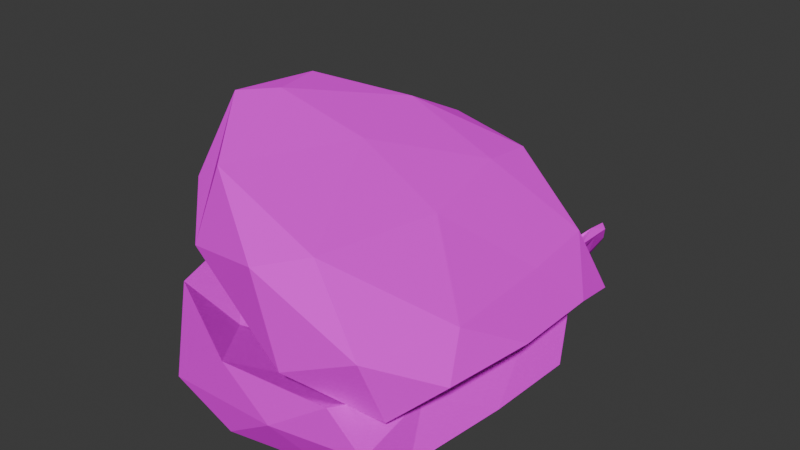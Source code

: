 # Source: dentures.blend  (saved by Blender 4.1.24; exported with 4.5.12 LTS)
import bpy
from mathutils import Matrix  # noqa: F401  (used for matrix-valued properties, if any)

bpy.ops.wm.read_factory_settings(use_empty=True)
scene = bpy.context.scene
scene.name = 'Scene'

# ---- collections
col_collection = bpy.data.collections.new('Collection'); scene.collection.children.link(col_collection)

# ---- images (referenced by path relative to the original .blend; pixels are not part of the script)
import os
ASSET_DIR = os.environ.get("B2B_ASSET_DIR", "")  # directory of the original .blend (textures are referenced by path, not embedded)
HERE = os.path.dirname(os.path.abspath(__file__))  # packed textures are extracted next to this script under _unpacked/

def load_image(name, relpath, width, height, colorspace="sRGB"):
    """Load a texture the original file referenced (path relative to the .blend, or extracted next to this script)."""
    p = next((c for c in (os.path.join(HERE, relpath), os.path.join(ASSET_DIR, relpath)) if relpath and os.path.exists(c)), "")
    if p:
        img = bpy.data.images.load(p, check_existing=True)
        img.name = name
    else:  # same state as the original file: an image datablock whose file is absent (Cycles renders it pink)
        img = bpy.data.images.new(name, width, height)
        img.source = "FILE"
        img.filepath = "//" + (relpath or name)
    img.colorspace_settings.name = colorspace
    return img
img_denture_png = load_image('denture.png', 'textures/denture.png', 1024, 1024, 'sRGB')

# ---- materials (node trees are filled in below, after node groups)
mat_none = bpy.data.materials.new('None')
mat_none.use_transparent_shadow = False
mat_none.roughness = 1.0

# ---- material node trees
mat_none.use_nodes = True; mat_none.node_tree.nodes.clear()
_N = mat_none.node_tree.nodes; _L = mat_none.node_tree.links
n0 = _N.new('ShaderNodeBsdfPrincipled'); n0.name = 'Principled BSDF'; n0.location = (0, 300)
n0.inputs[2].default_value = 1.0
n0.inputs[13].default_value = 0.0
n1 = _N.new('ShaderNodeOutputMaterial'); n1.name = 'Material Output'; n1.location = (280, 300)
n2 = _N.new('ShaderNodeTexImage'); n2.name = 'Image Texture'; n2.location = (-290, 280)
n2.image = img_denture_png
_L.new(n0.outputs[0], n1.inputs[0])
_L.new(n2.outputs[0], n0.inputs[0])
n1.is_active_output = True

# ---- world
world_world = bpy.data.worlds.new('World'); scene.world = world_world
world_world.use_nodes = True; world_world.node_tree.nodes.clear()
_N = world_world.node_tree.nodes; _L = world_world.node_tree.links
n0 = _N.new('ShaderNodeOutputWorld'); n0.name = 'World Output'; n0.location = (300, 300)
n1 = _N.new('ShaderNodeBackground'); n1.name = 'Background'; n1.location = (10, 300)
n1.inputs[0].default_value = (0.05088, 0.05088, 0.05088, 1.0)
_L.new(n1.outputs[0], n0.inputs[0])
n0.is_active_output = True
world_world.color = (0.05088, 0.05088, 0.05088)
world_world.use_sun_shadow = False
world_world.sun_shadow_jitter_overblur = 0.0

# ---- meshes
me_denture = bpy.data.meshes.new('denture')
me_denture.from_pydata([(0.05599, -0.4243, 0.1275), (0.4512, -0.333, 0.4378), (-0.1539, -0.388, 0.6409), (0.6484, -0.2679, 0.6997), (0.7269, -0.2497, 0.1374), (-0.4768, -0.4326, 0.09757), (-0.01479, -0.4454, -0.4556), (0.5636, -0.3841, -0.2056), (0.5832, -0.02364, 0.5275), (-0.2032, -0.3343, 0.9838), (0.3505, -0.2854, 0.9311), (0.1232, -0.1072, 1.043), (-0.9749, -0.3296, 0.04943), (-0.713, -0.3716, 0.6304), (-1.106, -0.264, 0.3663), (-0.1149, -0.3233, -0.798), (-0.643, -0.2917, -0.5051), (-0.489, 0.04355, -0.7137), (0.7311, -0.2689, -0.3891), (0.4728, -0.2989, -0.6889), (0.6431, -0.04301, -0.5878), (0.6095, -0.09452, 0.9665), (-0.6144, -0.2293, 0.9399), (-1.059, -0.2658, -0.1982), (0.2072, 0.02755, -0.8018), (0.6538, -0.1088, -0.1189), (0.4374, 0.1085, 0.9943), (0.5072, 0.04188, 0.7243), (0.2568, -0.0327, 0.6768), (-0.9003, 0.06366, 0.6297), (-0.2379, 0.03885, 0.9722), (-0.6237, -0.1416, 0.5176), (-0.8424, 0.06734, -0.427), (-1.119, 0.06479, 0.03765), (-0.6029, -0.1254, -0.1461), (0.4147, -0.02025, -0.6385), (-0.1685, -0.09302, -0.7257), (0.2838, -0.07902, -0.3508), (0.4694, 0.007905, 0.2492), (0.5273, 0.01942, -0.3145), (0.3141, -0.04987, 0.2304), (-0.02658, -0.2318, 0.2416), (0.3087, 0.6314, 0.09355), (0.6722, 0.342, -0.208), (0.1881, 0.6704, -0.4963), (0.8228, 0.1278, -0.4089), (0.8596, 0.1681, 0.1258), (-0.1746, 0.8593, 0.04906), (0.2005, 0.6589, 0.7944), (0.7352, 0.373, 0.4749), (0.6684, 0.009695, -0.2891), (0.1656, 0.6268, -0.8165), (0.619, 0.3404, -0.6709), (0.3968, 0.3264, -0.8738), (-0.6066, 1.044, 0.1579), (-0.3207, 0.8829, -0.495), (-0.704, 1.021, -0.1612), (0.02523, 0.6368, 1.003), (-0.3956, 0.9039, 0.7725), (-0.4319, 0.5469, 0.9076), (0.8175, 0.1915, 0.6457), (0.5686, 0.3517, 0.9429), (0.6256, 0.02709, 0.8338), (0.778, 0.05706, -0.7014), (-0.2134, 0.7545, -0.7476), (-0.7272, 1.056, 0.3475), (0.1821, 0.1833, 1.014), (0.7123, 0.07498, 0.3657), (0.5384, -0.03652, -0.7573), (0.5923, -0.01439, -0.484), (0.3938, 0.1656, -0.4618), (-0.6428, 0.6248, -0.5023), (-0.0261, 0.3095, -0.8298), (-0.3556, 0.6461, -0.3878), (-0.6993, 0.7146, 0.6372), (-0.8991, 0.7594, 0.0734), (-0.3984, 0.7182, 0.3608), (0.41, 0.1214, 0.8778), (-0.0963, 0.4731, 0.9481), (0.3432, 0.2267, 0.6098), (0.5296, 0.04525, -0.03149), (0.5252, 0.01644, 0.5414), (0.4102, 0.1652, -0.03515), (0.1597, 0.4552, -0.08149), (0.2613, -0.1502, -0.5115), (0.3566, -0.1241, -0.5211), (0.246, -0.06456, -0.5304), (0.3684, -0.1205, -0.6366), (0.3658, -0.1737, -0.5982), (0.1435, -0.1144, -0.5494), (0.1907, -0.248, -0.521), (0.3571, -0.2126, -0.525), (0.3721, -0.1509, -0.7627), (0.2806, -0.08657, -0.6679), (0.3224, -0.08345, -0.6301), (0.2949, -0.07652, -0.8018), (0.2156, -0.1275, -0.7035), (0.223, -0.08822, -0.6653), (0.218, -0.09784, -0.7808), (0.1975, -0.2419, -0.6262), (0.139, -0.1818, -0.6199), (0.1705, -0.2144, -0.7668), (0.3553, -0.2124, -0.6369), (0.2877, -0.2471, -0.6105), (0.3277, -0.2399, -0.7652), (0.3419, -0.09133, -0.7763), (0.2424, -0.08072, -0.7963), (0.1682, -0.1337, -0.7929), (0.2541, -0.2498, -0.7692), (0.3745, -0.2031, -0.7624), (0.3212, -0.07695, -0.9426), (0.3699, -0.1048, -0.9543), (0.3193, -0.07902, -1.065), (0.2245, -0.08597, -0.9233), (0.2659, -0.07684, -0.9776), (0.2076, -0.0922, -1.069), (0.162, -0.1777, -0.9333), (0.1896, -0.115, -0.9305), (0.179, -0.1783, -1.07), (0.2821, -0.249, -0.9208), (0.2053, -0.2381, -1.055), (0.2958, -0.2474, -1.063), (0.3803, -0.1725, -0.9212), (0.3531, -0.2214, -0.9451), (0.3864, -0.1597, -1.051), (0.2727, -0.1429, -1.065), (0.253, -0.1883, -0.9653), (0.1938, -0.2818, -1.028), (0.2789, -0.2506, -0.9924), (0.3762, -0.06757, -1.06), (0.3394, -0.1176, -0.9787), (0.3278, -0.1669, -1.041), (0.3268, -0.04986, -1.02), (0.2074, -0.1731, -1.002), (0.34, -0.1227, -1.157), (0.4236, 0.09898, -1.155), (0.4198, 0.02887, -1.059), (0.4554, 0.06562, -1.248), (0.2232, -0.1504, -1.094), (0.3456, 0.02559, -1.064), (0.3341, -0.05971, -1.241), (0.162, -0.3676, -1.123), (0.1244, -0.3175, -1.128), (0.15, -0.3617, -1.307), (0.2808, -0.266, -1.077), (0.2224, -0.3479, -1.073), (0.2431, -0.3163, -1.175), (0.4328, 0.03506, -1.177), (0.4202, 0.08284, -1.277), (0.2144, -0.2139, -1.243), (0.1885, -0.4146, -1.222), (0.29, -0.2172, -1.186), (0.4275, -0.01538, -1.289), (0.3752, -0.1077, -1.227), (0.3494, -0.1428, -1.305), (0.3742, -0.02221, -1.36), (0.392, -0.05906, -1.354), (0.2936, -0.1002, -1.292), (0.2203, -0.2437, -1.368), (0.2547, -0.1632, -1.246), (0.2479, -0.1973, -1.37), (0.2091, -0.3303, -1.369), (0.1823, -0.3259, -1.369), (0.2628, -0.2595, -1.371), (0.318, -0.1986, -1.268), (0.2893, -0.2571, -1.275), (0.3048, -0.1974, -1.342), (0.2684, -0.1701, -1.343)], [], [(0, 1, 2), (3, 1, 4), (0, 2, 5), (0, 5, 6), (0, 6, 7), (3, 4, 8), (9, 10, 11), (12, 13, 14), (15, 16, 17), (18, 19, 20), (3, 8, 21), (9, 11, 22), (12, 14, 23), (15, 17, 24), (18, 20, 25), (26, 27, 28), (29, 30, 31), (32, 33, 34), (35, 36, 37), (38, 39, 40), (40, 37, 41), (40, 39, 37), (39, 35, 37), (37, 34, 41), (37, 36, 34), (36, 32, 34), (34, 31, 41), (34, 33, 31), (33, 29, 31), (31, 28, 41), (31, 30, 28), (30, 26, 28), (28, 40, 41), (28, 27, 40), (27, 38, 40), (25, 39, 38), (25, 20, 39), (20, 35, 39), (24, 36, 35), (24, 17, 36), (17, 32, 36), (23, 33, 32), (23, 14, 33), (14, 29, 33), (22, 30, 29), (22, 11, 30), (11, 26, 30), (21, 27, 26), (21, 8, 27), (8, 38, 27), (20, 24, 35), (20, 19, 24), (19, 15, 24), (17, 23, 32), (17, 16, 23), (16, 12, 23), (14, 22, 29), (14, 13, 22), (13, 9, 22), (11, 21, 26), (11, 10, 21), (10, 3, 21), (8, 25, 38), (8, 4, 25), (4, 18, 25), (7, 19, 18), (7, 6, 19), (6, 15, 19), (6, 16, 15), (6, 5, 16), (5, 12, 16), (5, 13, 12), (5, 2, 13), (2, 9, 13), (4, 7, 18), (4, 1, 7), (1, 0, 7), (2, 10, 9), (2, 1, 10), (1, 3, 10), (42, 43, 44), (45, 43, 46), (42, 44, 47), (42, 47, 48), (42, 48, 49), (45, 46, 50), (51, 52, 53), (54, 55, 56), (57, 58, 59), (60, 61, 62), (45, 50, 63), (51, 53, 64), (54, 56, 65), (57, 59, 66), (60, 62, 67), (68, 69, 70), (71, 72, 73), (74, 75, 76), (77, 78, 79), (80, 81, 82), (82, 79, 83), (82, 81, 79), (81, 77, 79), (79, 76, 83), (79, 78, 76), (78, 74, 76), (76, 73, 83), (76, 75, 73), (75, 71, 73), (73, 70, 83), (73, 72, 70), (72, 68, 70), (70, 82, 83), (70, 69, 82), (69, 80, 82), (67, 81, 80), (67, 62, 81), (62, 77, 81), (66, 78, 77), (66, 59, 78), (59, 74, 78), (65, 75, 74), (65, 56, 75), (56, 71, 75), (64, 72, 71), (64, 53, 72), (53, 68, 72), (63, 69, 68), (63, 50, 69), (50, 80, 69), (62, 66, 77), (62, 61, 66), (61, 57, 66), (59, 65, 74), (59, 58, 65), (58, 54, 65), (56, 64, 71), (56, 55, 64), (55, 51, 64), (53, 63, 68), (53, 52, 63), (52, 45, 63), (50, 67, 80), (50, 46, 67), (46, 60, 67), (49, 61, 60), (49, 48, 61), (48, 57, 61), (48, 58, 57), (48, 47, 58), (47, 54, 58), (47, 55, 54), (47, 44, 55), (44, 51, 55), (46, 49, 60), (46, 43, 49), (43, 42, 49), (44, 52, 51), (44, 43, 52), (43, 45, 52), (84, 85, 86), (87, 85, 88), (84, 86, 89), (84, 89, 90), (84, 90, 91), (87, 88, 92), (93, 94, 95), (96, 97, 98), (99, 100, 101), (102, 103, 104), (87, 92, 105), (93, 95, 106), (96, 98, 107), (99, 101, 108), (102, 104, 109), (110, 111, 112), (113, 114, 115), (116, 117, 118), (119, 120, 121), (122, 123, 124), (124, 121, 125), (124, 123, 121), (123, 119, 121), (121, 118, 125), (121, 120, 118), (120, 116, 118), (118, 115, 125), (118, 117, 115), (117, 113, 115), (115, 112, 125), (115, 114, 112), (114, 110, 112), (112, 124, 125), (112, 111, 124), (111, 122, 124), (109, 123, 122), (109, 104, 123), (104, 119, 123), (108, 120, 119), (108, 101, 120), (101, 116, 120), (107, 117, 116), (107, 98, 117), (98, 113, 117), (106, 114, 113), (106, 95, 114), (95, 110, 114), (105, 111, 110), (105, 92, 111), (92, 122, 111), (104, 108, 119), (104, 103, 108), (103, 99, 108), (101, 107, 116), (101, 100, 107), (100, 96, 107), (98, 106, 113), (98, 97, 106), (97, 93, 106), (95, 105, 110), (95, 94, 105), (94, 87, 105), (92, 109, 122), (92, 88, 109), (88, 102, 109), (91, 103, 102), (91, 90, 103), (90, 99, 103), (90, 100, 99), (90, 89, 100), (89, 96, 100), (89, 97, 96), (89, 86, 97), (86, 93, 97), (88, 91, 102), (88, 85, 91), (85, 84, 91), (86, 94, 93), (86, 85, 94), (85, 87, 94), (126, 127, 128), (129, 130, 131), (126, 130, 132), (126, 133, 127), (129, 131, 134), (126, 132, 133), (135, 136, 137), (138, 139, 140), (141, 142, 143), (144, 145, 146), (129, 134, 147), (135, 137, 148), (138, 140, 149), (141, 143, 150), (144, 146, 151), (152, 153, 154), (155, 156, 157), (158, 159, 160), (161, 162, 163), (164, 165, 166), (166, 163, 167), (166, 165, 163), (165, 161, 163), (163, 160, 167), (163, 162, 160), (162, 158, 160), (160, 157, 167), (160, 159, 157), (159, 155, 157), (157, 154, 167), (157, 156, 154), (156, 152, 154), (154, 166, 167), (154, 153, 166), (153, 164, 166), (151, 165, 164), (151, 146, 165), (146, 161, 165), (150, 162, 161), (150, 143, 162), (143, 158, 162), (149, 159, 158), (149, 140, 159), (140, 155, 159), (148, 156, 155), (148, 137, 156), (137, 152, 156), (147, 153, 152), (147, 134, 153), (134, 164, 153), (146, 150, 161), (146, 145, 150), (145, 141, 150), (143, 149, 158), (143, 142, 149), (142, 138, 149), (140, 148, 155), (140, 139, 148), (139, 135, 148), (137, 147, 152), (137, 136, 147), (136, 129, 147), (133, 139, 138), (133, 132, 139), (132, 135, 139), (134, 151, 164), (134, 131, 151), (131, 144, 151), (127, 142, 141), (127, 133, 142), (133, 138, 142), (132, 136, 135), (132, 130, 136), (130, 129, 136), (131, 128, 144), (131, 130, 128), (130, 126, 128), (128, 145, 144), (128, 127, 145), (127, 141, 145)])
_uv = me_denture.uv_layers.new(name='UVMap')
_uv.uv.foreach_set('vector', [0.2249, 0.5628, 0.2861, 0.6243, 0.1812, 0.666, 0.9188, 0.7223, 0.953, 0.7724, 0.9147, 0.8366, 0.2249, 0.5628, 0.1812, 0.666, 0.13, 0.5569, 0.2249, 0.5628, 0.13, 0.5569, 0.2171, 0.4455, 0.2249, 0.5628, 0.2171, 0.4455, 0.3143, 0.4951, 0.6673, 0.3582, 0.5533, 0.3685, 0.6325, 0.326, 0.7234, 0.5294, 0.7388, 0.4219, 0.7673, 0.4616, 0.03115, 0.5461, 0.07916, 0.6637, 0.0, 0.6093, 0.8264, 0.1967, 0.8282, 0.08708, 0.8979, 0.1183, 0.9241, 0.9427, 0.9587, 1.0, 0.8956, 0.9835, 0.7547, 0.3099, 0.7871, 0.2724, 0.7871, 0.3612, 0.7234, 0.5294, 0.7673, 0.4616, 0.7436, 0.6122, 0.03115, 0.5461, 0.0, 0.6093, 0.0115, 0.4955, 0.8264, 0.1967, 0.8979, 0.1183, 0.8991, 0.2597, 0.447, 0.3682, 0.4069, 0.333, 0.5017, 0.3426, 0.7274, 0.2909, 0.6726, 0.3077, 0.6647, 0.2668, 0.6624, 0.04372, 0.7274, 0.1706, 0.6384, 0.1108, 0.4486, 0.04887, 0.5442, 0.0, 0.5043, 0.11, 0.3981, 0.2885, 0.3844, 0.1853, 0.4572, 0.2702, 0.8177, 0.095, 0.8264, 0.2091, 0.7925, 0.09644, 0.7925, 0.09644, 0.7856, 0.2128, 0.7274, 0.08979, 0.7925, 0.09644, 0.8264, 0.2091, 0.7856, 0.2128, 0.8264, 0.2091, 0.8092, 0.2724, 0.7856, 0.2128, 0.4572, 0.2702, 0.5043, 0.11, 0.5791, 0.2275, 0.4572, 0.2702, 0.3844, 0.1853, 0.5043, 0.11, 0.3844, 0.1853, 0.4486, 0.04887, 0.5043, 0.11, 0.5043, 0.11, 0.6384, 0.1108, 0.5791, 0.2275, 0.5043, 0.11, 0.5442, 0.0, 0.6384, 0.1108, 0.5442, 0.0, 0.6624, 0.04372, 0.6384, 0.1108, 0.6384, 0.1108, 0.6647, 0.2668, 0.5791, 0.2275, 0.6384, 0.1108, 0.7274, 0.1706, 0.6647, 0.2668, 0.7274, 0.1706, 0.7274, 0.2909, 0.6647, 0.2668, 0.7892, 0.005531, 0.7925, 0.09644, 0.7274, 0.08979, 0.6647, 0.2668, 0.6726, 0.3077, 0.5743, 0.2765, 0.8264, 0.0, 0.8177, 0.095, 0.7925, 0.09644, 0.5017, 0.3426, 0.4627, 0.308, 0.577, 0.3009, 0.5017, 0.3426, 0.4069, 0.333, 0.4627, 0.308, 0.4069, 0.333, 0.3981, 0.2885, 0.4627, 0.308, 0.3664, 0.2453, 0.3844, 0.1853, 0.3981, 0.2885, 0.6275, 0.7328, 0.6275, 0.8669, 0.6008, 0.8055, 0.3886, 0.115, 0.4486, 0.04887, 0.3844, 0.1853, 0.3672, 0.8971, 0.4217, 0.8464, 0.4458, 0.9461, 0.3672, 0.8971, 0.3664, 0.7828, 0.4217, 0.8464, 0.3664, 0.7828, 0.4458, 0.7328, 0.4217, 0.8464, 0.7436, 0.6122, 0.7971, 0.5354, 0.8138, 0.6804, 0.7436, 0.6122, 0.7673, 0.4616, 0.7971, 0.5354, 0.7673, 0.4616, 0.8138, 0.4007, 0.7971, 0.5354, 0.7211, 0.3387, 0.6726, 0.3077, 0.7274, 0.2909, 0.7211, 0.3387, 0.6325, 0.326, 0.6726, 0.3077, 0.6325, 0.326, 0.577, 0.3009, 0.6726, 0.3077, 0.4069, 0.333, 0.3664, 0.2453, 0.3981, 0.2885, 0.8862, 0.3458, 0.8341, 0.314, 0.8991, 0.2597, 0.8341, 0.314, 0.8264, 0.1967, 0.8991, 0.2597, 0.8979, 0.1183, 0.8294, 0.0, 0.8991, 0.04393, 0.8979, 0.1183, 0.8282, 0.08708, 0.8294, 0.0, 0.09023, 0.4338, 0.03115, 0.5461, 0.0115, 0.4955, 0.7604, 0.733, 0.7436, 0.6122, 0.8138, 0.6804, 0.0, 0.6093, 0.07916, 0.6637, 0.08228, 0.7245, 0.07916, 0.6637, 0.1657, 0.7345, 0.08228, 0.7245, 0.7673, 0.4616, 0.7763, 0.3685, 0.8138, 0.4007, 0.7673, 0.4616, 0.7388, 0.4219, 0.7763, 0.3685, 0.7274, 0.3614, 0.7547, 0.3099, 0.7871, 0.3612, 0.6325, 0.326, 0.5017, 0.3426, 0.577, 0.3009, 0.6325, 0.326, 0.5533, 0.3685, 0.5017, 0.3426, 0.5533, 0.3685, 0.447, 0.3682, 0.5017, 0.3426, 0.9587, 0.9029, 0.9587, 1.0, 0.9241, 0.9427, 0.3143, 0.4951, 0.2171, 0.4455, 0.2926, 0.3966, 0.2171, 0.4455, 0.1896, 0.375, 0.2926, 0.3966, 0.2171, 0.4455, 0.09023, 0.4338, 0.1896, 0.375, 0.2171, 0.4455, 0.13, 0.5569, 0.09023, 0.4338, 0.13, 0.5569, 0.03115, 0.5461, 0.09023, 0.4338, 0.13, 0.5569, 0.07916, 0.6637, 0.03115, 0.5461, 0.13, 0.5569, 0.1812, 0.666, 0.07916, 0.6637, 0.1812, 0.666, 0.1657, 0.7345, 0.07916, 0.6637, 0.9147, 0.8366, 0.9587, 0.9029, 0.9241, 0.9427, 0.9147, 0.8366, 0.953, 0.7724, 0.9587, 0.9029, 0.2861, 0.6243, 0.2249, 0.5628, 0.3143, 0.4951, 0.1812, 0.666, 0.2611, 0.7232, 0.1657, 0.7345, 0.1812, 0.666, 0.2861, 0.6243, 0.2611, 0.7232, 0.2861, 0.6243, 0.3143, 0.6763, 0.2611, 0.7232, 0.2278, 0.1822, 0.3202, 0.2394, 0.2063, 0.3021, 0.3664, 0.2778, 0.3202, 0.2394, 0.3664, 0.17, 0.2278, 0.1822, 0.2063, 0.3021, 0.1203, 0.195, 0.2278, 0.1822, 0.1203, 0.195, 0.2006, 0.04141, 0.2278, 0.1822, 0.2006, 0.04141, 0.3248, 0.1015, 0.9032, 0.2752, 0.8991, 0.1669, 0.9408, 0.2529, 0.2078, 0.3665, 0.3136, 0.3331, 0.2747, 0.375, 0.02471, 0.1762, 0.095, 0.3056, 0.01054, 0.2409, 0.958, 0.5174, 0.9653, 0.6271, 0.8973, 0.5918, 0.9057, 0.06181, 0.9063, 0.0, 0.9561, 0.02637, 0.9032, 0.2752, 0.9408, 0.2529, 0.9164, 0.3352, 0.8138, 0.5316, 0.844, 0.4611, 0.8287, 0.6115, 0.02471, 0.1762, 0.01054, 0.2409, 0.0, 0.1386, 0.958, 0.5174, 0.8973, 0.5918, 0.8956, 0.4476, 0.9057, 0.06181, 0.9561, 0.02637, 0.9332, 0.12, 0.4127, 0.7328, 0.3989, 0.6794, 0.4504, 0.6697, 0.6785, 0.6513, 0.5469, 0.7328, 0.6266, 0.6355, 0.6708, 0.4214, 0.7234, 0.5294, 0.6239, 0.4843, 0.4129, 0.4017, 0.534, 0.3744, 0.4406, 0.4536, 0.4053, 0.587, 0.3903, 0.4721, 0.4377, 0.5846, 0.4377, 0.5846, 0.4406, 0.4536, 0.5102, 0.5873, 0.4377, 0.5846, 0.3903, 0.4721, 0.4406, 0.4536, 0.3903, 0.4721, 0.4129, 0.4017, 0.4406, 0.4536, 0.4406, 0.4536, 0.6239, 0.4843, 0.5102, 0.5873, 0.4406, 0.4536, 0.534, 0.3744, 0.6239, 0.4843, 0.534, 0.3744, 0.6708, 0.4214, 0.6239, 0.4843, 0.6239, 0.4843, 0.6266, 0.6355, 0.5102, 0.5873, 0.6239, 0.4843, 0.7234, 0.5294, 0.6266, 0.6355, 0.7234, 0.5294, 0.6785, 0.6513, 0.6266, 0.6355, 0.6266, 0.6355, 0.4504, 0.6697, 0.5102, 0.5873, 0.6266, 0.6355, 0.5469, 0.7328, 0.4504, 0.6697, 0.5469, 0.7328, 0.4127, 0.7328, 0.4504, 0.6697, 0.4504, 0.6697, 0.4377, 0.5846, 0.5102, 0.5873, 0.4504, 0.6697, 0.3989, 0.6794, 0.4377, 0.5846, 0.3989, 0.6794, 0.4053, 0.587, 0.4377, 0.5846, 0.3664, 0.5119, 0.3903, 0.4721, 0.4053, 0.587, 0.3664, 0.5119, 0.3667, 0.416, 0.3903, 0.4721, 0.3667, 0.416, 0.4129, 0.4017, 0.3903, 0.4721, 0.4561, 0.3685, 0.534, 0.3744, 0.4129, 0.4017, 0.6493, 0.7328, 0.6493, 0.8763, 0.6275, 0.8108, 0.6015, 0.3741, 0.6708, 0.4214, 0.534, 0.3744, 0.8821, 0.7291, 0.8138, 0.7851, 0.8232, 0.6764, 0.8821, 0.7291, 0.88, 0.8321, 0.8138, 0.7851, 0.88, 0.8321, 0.8168, 0.9074, 0.8138, 0.7851, 0.8287, 0.6115, 0.8885, 0.5345, 0.8956, 0.6764, 0.8287, 0.6115, 0.844, 0.4611, 0.8885, 0.5345, 0.844, 0.4611, 0.8956, 0.4015, 0.8885, 0.5345, 0.9164, 0.3352, 0.9502, 0.2926, 0.9561, 0.348, 0.9164, 0.3352, 0.9408, 0.2529, 0.9502, 0.2926, 0.3831, 0.6422, 0.4053, 0.587, 0.3989, 0.6794, 0.3667, 0.416, 0.4561, 0.3685, 0.4129, 0.4017, 0.9179, 0.3685, 0.9659, 0.4023, 0.8956, 0.4476, 0.9659, 0.4023, 0.958, 0.5174, 0.8956, 0.4476, 0.8973, 0.5918, 0.9659, 0.7223, 0.9041, 0.6685, 0.8973, 0.5918, 0.9653, 0.6271, 0.9659, 0.7223, 0.07068, 0.05026, 0.02471, 0.1762, 0.0, 0.1386, 0.88, 0.8321, 0.8821, 0.963, 0.8168, 0.9074, 0.01054, 0.2409, 0.095, 0.3056, 0.1268, 0.3552, 0.095, 0.3056, 0.2078, 0.3665, 0.1268, 0.3552, 0.844, 0.4611, 0.8563, 0.3685, 0.8956, 0.4015, 0.844, 0.4611, 0.8219, 0.4245, 0.8563, 0.3685, 0.3136, 0.3331, 0.3664, 0.2778, 0.3656, 0.3366, 0.3831, 0.6422, 0.3664, 0.5119, 0.4053, 0.587, 0.9408, 0.2529, 0.8991, 0.1669, 0.9332, 0.12, 0.8991, 0.1669, 0.9057, 0.06181, 0.9332, 0.12, 0.3248, 0.1015, 0.2922, 0.007673, 0.3531, 0.06542, 0.3248, 0.1015, 0.2006, 0.04141, 0.2922, 0.007673, 0.2006, 0.04141, 0.1683, 0.0, 0.2922, 0.007673, 0.2006, 0.04141, 0.07068, 0.05026, 0.1683, 0.0, 0.2006, 0.04141, 0.1203, 0.195, 0.07068, 0.05026, 0.1203, 0.195, 0.02471, 0.1762, 0.07068, 0.05026, 0.1203, 0.195, 0.095, 0.3056, 0.02471, 0.1762, 0.1203, 0.195, 0.2063, 0.3021, 0.095, 0.3056, 0.2063, 0.3021, 0.2078, 0.3665, 0.095, 0.3056, 0.3664, 0.17, 0.3248, 0.1015, 0.3531, 0.06542, 0.3664, 0.17, 0.3202, 0.2394, 0.3248, 0.1015, 0.3202, 0.2394, 0.2278, 0.1822, 0.3248, 0.1015, 0.2063, 0.3021, 0.3136, 0.3331, 0.2078, 0.3665, 0.2063, 0.3021, 0.3202, 0.2394, 0.3136, 0.3331, 0.3202, 0.2394, 0.3664, 0.2778, 0.3136, 0.3331, 0.7414, 0.755, 0.7399, 0.7745, 0.7234, 0.7559, 0.3481, 0.7893, 0.3473, 0.8127, 0.3388, 0.7973, 0.7414, 0.755, 0.7234, 0.7559, 0.7276, 0.733, 0.7414, 0.755, 0.7276, 0.733, 0.7565, 0.7361, 0.7414, 0.755, 0.7565, 0.7361, 0.7565, 0.77, 0.3481, 0.7893, 0.3388, 0.7973, 0.342, 0.764, 0.3321, 0.5153, 0.34, 0.5081, 0.3324, 0.5424, 0.3275, 0.6695, 0.32, 0.6776, 0.3216, 0.6544, 0.3304, 0.4654, 0.3143, 0.4654, 0.3247, 0.4365, 0.3306, 0.7898, 0.318, 0.796, 0.3219, 0.7643, 0.3514, 0.5101, 0.353, 0.5355, 0.3426, 0.5379, 0.3321, 0.5153, 0.3324, 0.5424, 0.323, 0.5407, 0.3275, 0.6695, 0.3216, 0.6544, 0.3328, 0.6523, 0.3304, 0.4654, 0.3247, 0.4365, 0.343, 0.437, 0.3306, 0.7898, 0.3219, 0.7643, 0.333, 0.7643, 0.3357, 0.5711, 0.3468, 0.5741, 0.3341, 0.5959, 0.3186, 0.5661, 0.325, 0.5775, 0.3143, 0.5952, 0.3404, 0.6236, 0.3266, 0.6246, 0.3382, 0.5959, 0.3497, 0.4066, 0.3365, 0.379, 0.3537, 0.3781, 0.3375, 0.732, 0.326, 0.7277, 0.3392, 0.7057, 0.002156, 0.7727, 0.0, 0.7475, 0.01929, 0.7573, 0.3392, 0.7057, 0.326, 0.7277, 0.3147, 0.7046, 0.326, 0.7277, 0.3143, 0.7335, 0.3147, 0.7046, 0.0, 0.7475, 0.02573, 0.7382, 0.01929, 0.7573, 0.0, 0.7475, 0.01306, 0.7345, 0.02573, 0.7382, 0.3365, 0.379, 0.3217, 0.4024, 0.3264, 0.375, 0.02573, 0.7382, 0.03553, 0.7537, 0.01929, 0.7573, 0.3382, 0.5959, 0.3266, 0.6246, 0.3202, 0.5969, 0.3266, 0.6246, 0.3182, 0.6259, 0.3202, 0.5969, 0.03553, 0.7537, 0.02332, 0.7727, 0.01929, 0.7573, 0.3143, 0.5952, 0.325, 0.5775, 0.3341, 0.5959, 0.325, 0.5775, 0.3357, 0.5711, 0.3341, 0.5959, 0.02332, 0.7727, 0.002156, 0.7727, 0.01929, 0.7573, 0.3341, 0.5959, 0.3468, 0.5741, 0.353, 0.5938, 0.3481, 0.7251, 0.3375, 0.732, 0.3392, 0.7057, 0.333, 0.7643, 0.326, 0.7277, 0.3375, 0.732, 0.333, 0.7643, 0.3219, 0.7643, 0.326, 0.7277, 0.3219, 0.7643, 0.3143, 0.7335, 0.326, 0.7277, 0.343, 0.437, 0.3365, 0.379, 0.3497, 0.4066, 0.343, 0.437, 0.3247, 0.4365, 0.3365, 0.379, 0.3247, 0.4365, 0.3217, 0.4024, 0.3365, 0.379, 0.3328, 0.6523, 0.3266, 0.6246, 0.3404, 0.6236, 0.3328, 0.6523, 0.3216, 0.6544, 0.3266, 0.6246, 0.3216, 0.6544, 0.3182, 0.6259, 0.3266, 0.6246, 0.323, 0.5407, 0.325, 0.5775, 0.3186, 0.5661, 0.323, 0.5407, 0.3324, 0.5424, 0.325, 0.5775, 0.3324, 0.5424, 0.3357, 0.5711, 0.325, 0.5775, 0.3426, 0.5379, 0.3468, 0.5741, 0.3357, 0.5711, 0.3426, 0.5379, 0.353, 0.5355, 0.3468, 0.5741, 0.342, 0.764, 0.3375, 0.732, 0.3481, 0.7251, 0.3552, 0.4381, 0.343, 0.437, 0.3497, 0.4066, 0.3552, 0.4381, 0.3469, 0.4691, 0.343, 0.437, 0.3469, 0.4691, 0.3304, 0.4654, 0.343, 0.437, 0.347, 0.6563, 0.3328, 0.6523, 0.3404, 0.6236, 0.347, 0.6563, 0.345, 0.6868, 0.3328, 0.6523, 0.345, 0.6868, 0.3275, 0.6695, 0.3328, 0.6523, 0.3216, 0.6544, 0.3162, 0.6511, 0.3182, 0.6259, 0.3216, 0.6544, 0.32, 0.6776, 0.3162, 0.6511, 0.3215, 0.514, 0.3321, 0.5153, 0.323, 0.5407, 0.3324, 0.5424, 0.3426, 0.5379, 0.3357, 0.5711, 0.3324, 0.5424, 0.34, 0.5081, 0.3426, 0.5379, 0.34, 0.5081, 0.3514, 0.5101, 0.3426, 0.5379, 0.342, 0.764, 0.333, 0.7643, 0.3375, 0.732, 0.342, 0.764, 0.3388, 0.7973, 0.333, 0.7643, 0.3388, 0.7973, 0.3306, 0.7898, 0.333, 0.7643, 0.3318, 0.8124, 0.318, 0.796, 0.3306, 0.7898, 0.3552, 0.4862, 0.3285, 0.4866, 0.3469, 0.4691, 0.3285, 0.4866, 0.3304, 0.4654, 0.3469, 0.4691, 0.3285, 0.4866, 0.3143, 0.4654, 0.3304, 0.4654, 0.3522, 0.7046, 0.333, 0.7019, 0.345, 0.6868, 0.333, 0.7019, 0.3275, 0.6695, 0.345, 0.6868, 0.333, 0.7019, 0.32, 0.6776, 0.3275, 0.6695, 0.333, 0.7019, 0.3143, 0.7046, 0.32, 0.6776, 0.3255, 0.4871, 0.3321, 0.5153, 0.3215, 0.514, 0.3388, 0.7973, 0.3318, 0.8124, 0.3306, 0.7898, 0.3388, 0.7973, 0.3473, 0.8127, 0.3318, 0.8124, 0.7399, 0.7745, 0.7414, 0.755, 0.7565, 0.77, 0.3255, 0.4871, 0.34, 0.5081, 0.3321, 0.5153, 0.3255, 0.4871, 0.3508, 0.4866, 0.34, 0.5081, 0.3508, 0.4866, 0.3514, 0.5101, 0.34, 0.5081, 0.6586, 0.8026, 0.6614, 0.8239, 0.6493, 0.8093, 0.4632, 0.8145, 0.4458, 0.8032, 0.4577, 0.7926, 0.6586, 0.8026, 0.6535, 0.7806, 0.6654, 0.7705, 0.6586, 0.8026, 0.6696, 0.805, 0.6614, 0.8239, 0.4632, 0.8145, 0.4577, 0.7926, 0.4817, 0.7999, 0.6586, 0.8026, 0.6654, 0.7705, 0.6696, 0.805, 0.4843, 0.8471, 0.4642, 0.8358, 0.5032, 0.8432, 0.5831, 0.7714, 0.594, 0.8134, 0.556, 0.8019, 0.6859, 0.7831, 0.6746, 0.7817, 0.6832, 0.7459, 0.4636, 0.77, 0.4614, 0.7499, 0.4825, 0.7561, 0.4632, 0.8145, 0.4817, 0.7999, 0.4883, 0.8365, 0.3633, 0.3995, 0.3552, 0.3805, 0.3633, 0.375, 0.5831, 0.7714, 0.556, 0.8019, 0.5514, 0.7633, 0.6859, 0.7831, 0.6832, 0.7459, 0.695, 0.7634, 0.4636, 0.77, 0.4825, 0.7561, 0.4861, 0.778, 0.5103, 0.8256, 0.4963, 0.8051, 0.5114, 0.7953, 0.3597, 0.6182, 0.3663, 0.6231, 0.3522, 0.6404, 0.5254, 0.7619, 0.552, 0.7762, 0.5264, 0.7727, 0.3595, 0.6886, 0.3543, 0.6904, 0.3624, 0.6709, 0.5031, 0.7829, 0.5036, 0.7697, 0.5178, 0.7808, 0.3638, 0.6562, 0.3624, 0.6709, 0.3547, 0.6547, 0.5178, 0.7808, 0.5036, 0.7697, 0.5227, 0.7654, 0.5036, 0.7697, 0.521, 0.7476, 0.5227, 0.7654, 0.3624, 0.6709, 0.3538, 0.6613, 0.3547, 0.6547, 0.3624, 0.6709, 0.3543, 0.6904, 0.3538, 0.6613, 0.3543, 0.6904, 0.3533, 0.6722, 0.3538, 0.6613, 0.3538, 0.6613, 0.3522, 0.6404, 0.3547, 0.6547, 0.5264, 0.7727, 0.552, 0.7762, 0.5447, 0.7922, 0.3664, 0.375, 0.3664, 0.4139, 0.3642, 0.3908, 0.3522, 0.6404, 0.3663, 0.6426, 0.3547, 0.6547, 0.3522, 0.6404, 0.3663, 0.6231, 0.3663, 0.6426, 0.5227, 0.8136, 0.5103, 0.8256, 0.5114, 0.7953, 0.3663, 0.6426, 0.3638, 0.6562, 0.3547, 0.6547, 0.5114, 0.7953, 0.4963, 0.8051, 0.5178, 0.7808, 0.4963, 0.8051, 0.5031, 0.7829, 0.5178, 0.7808, 0.4861, 0.778, 0.5036, 0.7697, 0.5031, 0.7829, 0.4861, 0.778, 0.4825, 0.7561, 0.5036, 0.7697, 0.4825, 0.7561, 0.521, 0.7476, 0.5036, 0.7697, 0.695, 0.7634, 0.6857, 0.733, 0.6909, 0.7328, 0.695, 0.7634, 0.6832, 0.7459, 0.6857, 0.733, 0.534, 0.7328, 0.5254, 0.7619, 0.5227, 0.7438, 0.5514, 0.7633, 0.552, 0.7762, 0.5254, 0.7619, 0.5514, 0.7633, 0.556, 0.8019, 0.552, 0.7762, 0.556, 0.8019, 0.5333, 0.8155, 0.552, 0.7762, 0.3574, 0.5959, 0.3663, 0.6231, 0.3597, 0.6182, 0.3574, 0.5959, 0.3651, 0.5959, 0.3663, 0.6231, 0.5032, 0.8432, 0.5103, 0.8256, 0.5227, 0.8136, 0.4883, 0.8365, 0.4963, 0.8051, 0.5103, 0.8256, 0.4883, 0.8365, 0.4817, 0.7999, 0.4963, 0.8051, 0.4817, 0.7999, 0.5031, 0.7829, 0.4963, 0.8051, 0.4825, 0.7561, 0.4903, 0.7328, 0.521, 0.7476, 0.4825, 0.7561, 0.4614, 0.7499, 0.4903, 0.7328, 0.695, 0.7927, 0.6859, 0.7831, 0.695, 0.7634, 0.534, 0.7328, 0.5514, 0.7633, 0.5254, 0.7619, 0.534, 0.7328, 0.5713, 0.7334, 0.5514, 0.7633, 0.5713, 0.7334, 0.5831, 0.7714, 0.5514, 0.7633, 0.556, 0.8019, 0.553, 0.8362, 0.5333, 0.8155, 0.556, 0.8019, 0.594, 0.8134, 0.553, 0.8362, 0.594, 0.8134, 0.5777, 0.8362, 0.553, 0.8362, 0.5032, 0.8432, 0.4883, 0.8365, 0.5103, 0.8256, 0.5032, 0.8432, 0.4642, 0.8358, 0.4883, 0.8365, 0.4642, 0.8358, 0.4632, 0.8145, 0.4883, 0.8365, 0.6008, 0.7635, 0.594, 0.8134, 0.5831, 0.7714, 0.6696, 0.805, 0.6654, 0.7705, 0.6733, 0.7553, 0.6654, 0.7705, 0.6746, 0.7328, 0.6733, 0.7553, 0.4817, 0.7999, 0.4861, 0.778, 0.5031, 0.7829, 0.4817, 0.7999, 0.4577, 0.7926, 0.4861, 0.778, 0.4577, 0.7926, 0.4636, 0.77, 0.4861, 0.778, 0.6838, 0.8014, 0.6746, 0.7817, 0.6859, 0.7831, 0.6614, 0.8239, 0.6696, 0.805, 0.6746, 0.8365, 0.6008, 0.7635, 0.5831, 0.7714, 0.5713, 0.7334, 0.6654, 0.7705, 0.6616, 0.7461, 0.6746, 0.7328, 0.6654, 0.7705, 0.6535, 0.7806, 0.6616, 0.7461, 0.4458, 0.8032, 0.4632, 0.8145, 0.4642, 0.8358, 0.4577, 0.7926, 0.4467, 0.7737, 0.4636, 0.77, 0.4577, 0.7926, 0.4458, 0.8032, 0.4467, 0.7737, 0.6535, 0.7806, 0.6586, 0.8026, 0.6493, 0.8093, 0.4467, 0.7737, 0.4614, 0.7499, 0.4636, 0.77, 0.6493, 0.8093, 0.6614, 0.8239, 0.6524, 0.8307, 0.6838, 0.8014, 0.6859, 0.7831, 0.695, 0.7927])
me_denture.materials.append(mat_none)
me_denture.update()
me_denture.normals_split_custom_set([tuple(v) for v in zip(*[iter([0.1307, -0.9838, 0.1228, 0.1307, -0.9838, 0.1228, 0.1307, -0.9838, 0.1228, 0.3002, -0.9538, 0.01087, 0.3002, -0.9538, 0.01087, 0.3002, -0.9538, 0.01087, 0.01145, -0.9971, 0.07502, 0.01145, -0.9971, 0.07502, 0.01145, -0.9971, 0.07502, 0.01376, -0.9993, 0.03456, 0.01376, -0.9993, 0.03456, 0.01376, -0.9993, 0.03456, 0.09476, -0.9952, 0.02458, 0.09476, -0.9952, 0.02458, 0.09476, -0.9952, 0.02458, 0.9274, 0.3467, 0.1407, 0.9274, 0.3467, 0.1407, 0.9274, 0.3467, 0.1407, 0.1224, -0.4131, 0.9024, 0.1224, -0.4131, 0.9024, 0.1224, -0.4131, 0.9024, -0.3072, -0.9491, 0.06984, -0.3072, -0.9491, 0.06984, -0.3072, -0.9491, 0.06984, -0.4767, -0.2959, -0.8277, -0.4767, -0.2959, -0.8277, -0.4767, -0.2959, -0.8277, 0.7454, -0.2524, -0.617, 0.7454, -0.2524, -0.617, 0.7454, -0.2524, -0.617, 0.9692, 0.2457, -0.01839, 0.9692, 0.2457, -0.01839, 0.9692, 0.2457, -0.01839, -0.1257, -0.07922, 0.9889, -0.1257, -0.07922, 0.9889, -0.1257, -0.07922, 0.9889, -0.5261, -0.8494, -0.04108, -0.5261, -0.8494, -0.04108, -0.5261, -0.8494, -0.04108, -0.1226, 0.1018, -0.9872, -0.1226, 0.1018, -0.9872, -0.1226, 0.1018, -0.9872, 0.921, 0.3882, 0.0336, 0.921, 0.3882, 0.0336, 0.921, 0.3882, 0.0336, -0.2228, 0.9315, -0.2875, -0.2228, 0.9315, -0.2875, -0.2228, 0.9315, -0.2875, 0.325, 0.7516, -0.5741, 0.325, 0.7516, -0.5741, 0.325, 0.7516, -0.5741, 0.412, 0.8762, 0.2499, 0.412, 0.8762, 0.2499, 0.412, 0.8762, 0.2499, -0.1426, 0.9805, 0.1354, -0.1426, 0.9805, 0.1354, -0.1426, 0.9805, 0.1354, -0.347, 0.9377, -0.01648, -0.347, 0.9377, -0.01648, -0.347, 0.9377, -0.01648, -0.4715, 0.8817, -0.01962, -0.4715, 0.8817, -0.01962, -0.4715, 0.8817, -0.01962, -0.3712, 0.9282, -0.02718, -0.3712, 0.9282, -0.02718, -0.3712, 0.9282, -0.02718, -0.377, 0.926, 0.01759, -0.377, 0.926, 0.01759, -0.377, 0.926, 0.01759, 0.007946, 0.9673, 0.2536, 0.007946, 0.9673, 0.2536, 0.007946, 0.9673, 0.2536, -0.04761, 0.9987, 0.02014, -0.04761, 0.9987, 0.02014, -0.04761, 0.9987, 0.02014, 0.348, 0.8847, 0.3102, 0.348, 0.8847, 0.3102, 0.348, 0.8847, 0.3102, 0.1625, 0.9863, 0.02911, 0.1625, 0.9863, 0.02911, 0.1625, 0.9863, 0.02911, 0.3563, 0.9338, 0.0339, 0.3563, 0.9338, 0.0339, 0.3563, 0.9338, 0.0339, 0.5322, 0.8239, -0.1949, 0.5322, 0.8239, -0.1949, 0.5322, 0.8239, -0.1949, -0.04266, 0.9187, -0.3926, -0.04266, 0.9187, -0.3926, -0.04266, 0.9187, -0.3926, -0.05789, 0.9438, -0.3255, -0.05789, 0.9438, -0.3255, -0.05789, 0.9438, -0.3255, -0.08372, 0.9273, -0.3647, -0.08372, 0.9273, -0.3647, -0.08372, 0.9273, -0.3647, -0.4714, 0.8769, -0.09426, -0.4714, 0.8769, -0.09426, -0.4714, 0.8769, -0.09426, -0.2721, 0.9596, -0.07186, -0.2721, 0.9596, -0.07186, -0.2721, 0.9596, -0.07186, -0.3443, 0.938, -0.03966, -0.3443, 0.938, -0.03966, -0.3443, 0.938, -0.03966, 0.6443, 0.7604, 0.08169, 0.6443, 0.7604, 0.08169, 0.6443, 0.7604, 0.08169, 0.6339, 0.7678, 0.09334, 0.6339, 0.7678, 0.09334, 0.6339, 0.7678, 0.09334, 0.1343, 0.9769, -0.1662, 0.1343, 0.9769, -0.1662, 0.1343, 0.9769, -0.1662, -0.1789, 0.8594, 0.479, -0.1789, 0.8594, 0.479, -0.1789, 0.8594, 0.479, 0.1275, 0.2137, 0.9685, 0.1275, 0.2137, 0.9685, 0.1275, 0.2137, 0.9685, 0.3733, 0.8416, 0.3904, 0.3733, 0.8416, 0.3904, 0.3733, 0.8416, 0.3904, -0.842, 0.203, -0.4998, -0.842, 0.203, -0.4998, -0.842, 0.203, -0.4998, -0.9891, -0.122, -0.08193, -0.9891, -0.122, -0.08193, -0.9891, -0.122, -0.08193, -0.8962, 0.2949, 0.3314, -0.8962, 0.2949, 0.3314, -0.8962, 0.2949, 0.3314, -0.3947, 0.4582, 0.7964, -0.3947, 0.4582, 0.7964, -0.3947, 0.4582, 0.7964, -0.1542, 0.09808, 0.9832, -0.1542, 0.09808, 0.9832, -0.1542, 0.09808, 0.9832, -0.06273, 0.3079, 0.9494, -0.06273, 0.3079, 0.9494, -0.06273, 0.3079, 0.9494, 0.7649, 0.643, 0.03903, 0.7649, 0.643, 0.03903, 0.7649, 0.643, 0.03903, 0.7409, 0.6686, 0.06357, 0.7409, 0.6686, 0.06357, 0.7409, 0.6686, 0.06357, 0.4869, 0.8676, -0.1008, 0.4869, 0.8676, -0.1008, 0.4869, 0.8676, -0.1008, 0.04693, 0.9732, 0.2253, 0.04693, 0.9732, 0.2253, 0.04693, 0.9732, 0.2253, 0.4471, 0.05508, -0.8928, 0.4471, 0.05508, -0.8928, 0.4471, 0.05508, -0.8928, 0.1866, -0.1819, -0.9654, 0.1866, -0.1819, -0.9654, 0.1866, -0.1819, -0.9654, -0.6303, -0.1182, -0.7673, -0.6303, -0.1182, -0.7673, -0.6303, -0.1182, -0.7673, -0.5889, -0.2143, -0.7793, -0.5889, -0.2143, -0.7793, -0.5889, -0.2143, -0.7793, -0.195, -0.9637, -0.1825, -0.195, -0.9637, -0.1825, -0.195, -0.9637, -0.1825, -0.7572, -0.04931, 0.6513, -0.7572, -0.04931, 0.6513, -0.7572, -0.04931, 0.6513, -0.5204, -0.7008, 0.488, -0.5204, -0.7008, 0.488, -0.5204, -0.7008, 0.488, -0.2651, -0.8412, 0.4712, -0.2651, -0.8412, 0.4712, -0.2651, -0.8412, 0.4712, 0.1564, -0.002633, 0.9877, 0.1564, -0.002633, 0.9877, 0.1564, -0.002633, 0.9877, 0.1543, -0.3787, 0.9126, 0.1543, -0.3787, 0.9126, 0.1543, -0.3787, 0.9126, 0.4544, -0.7152, 0.5311, 0.4544, -0.7152, 0.5311, 0.4544, -0.7152, 0.5311, 0.4264, 0.9016, -0.07221, 0.4264, 0.9016, -0.07221, 0.4264, 0.9016, -0.07221, 0.8651, 0.5008, 0.02844, 0.8651, 0.5008, 0.02844, 0.8651, 0.5008, 0.02844, 0.8943, 0.4475, -0.009192, 0.8943, 0.4475, -0.009192, 0.8943, 0.4475, -0.009192, 0.3695, -0.9008, -0.2282, 0.3695, -0.9008, -0.2282, 0.3695, -0.9008, -0.2282, 0.1903, -0.9601, -0.205, 0.1903, -0.9601, -0.205, 0.1903, -0.9601, -0.205, 0.1054, -0.9265, -0.3613, 0.1054, -0.9265, -0.3613, 0.1054, -0.9265, -0.3613, -0.2081, -0.9389, -0.274, -0.2081, -0.9389, -0.274, -0.2081, -0.9389, -0.274, -0.2222, -0.9612, -0.1634, -0.2222, -0.9612, -0.1634, -0.2222, -0.9612, -0.1634, -0.1831, -0.9673, -0.1756, -0.1831, -0.9673, -0.1756, -0.1831, -0.9673, -0.1756, -0.2045, -0.9786, 0.02144, -0.2045, -0.9786, 0.02144, -0.2045, -0.9786, 0.02144, -0.03114, -0.9945, 0.1001, -0.03114, -0.9945, 0.1001, -0.03114, -0.9945, 0.1001, -0.0319, -0.9881, 0.1503, -0.0319, -0.9881, 0.1503, -0.0319, -0.9881, 0.1503, 0.5916, -0.8055, 0.03424, 0.5916, -0.8055, 0.03424, 0.5916, -0.8055, 0.03424, 0.4284, -0.8918, 0.1458, 0.4284, -0.8918, 0.1458, 0.4284, -0.8918, 0.1458, 0.1458, -0.9839, 0.1037, 0.1458, -0.9839, 0.1037, 0.1458, -0.9839, 0.1037, 0.1026, -0.9804, 0.1685, 0.1026, -0.9804, 0.1685, 0.1026, -0.9804, 0.1685, 0.1303, -0.984, 0.1216, 0.1303, -0.984, 0.1216, 0.1303, -0.984, 0.1216, 0.1555, -0.9797, 0.1263, 0.1555, -0.9797, 0.1263, 0.1555, -0.9797, 0.1263, 0.587, 0.8068, -0.06668, 0.587, 0.8068, -0.06668, 0.587, 0.8068, -0.06668, 0.767, 0.6337, -0.1007, 0.767, 0.6337, -0.1007, 0.767, 0.6337, -0.1007, 0.4285, 0.9031, -0.0279, 0.4285, 0.9031, -0.0279, 0.4285, 0.9031, -0.0279, 0.4241, 0.9051, 0.02998, 0.4241, 0.9051, 0.02998, 0.4241, 0.9051, 0.02998, 0.4903, 0.8706, 0.04155, 0.4903, 0.8706, 0.04155, 0.4903, 0.8706, 0.04155, 0.6158, -0.7877, 0.01706, 0.6158, -0.7877, 0.01706, 0.6158, -0.7877, 0.01706, 0.5474, 0.543, -0.6368, 0.5474, 0.543, -0.6368, 0.5474, 0.543, -0.6368, 0.2288, 0.9638, -0.1369, 0.2288, 0.9638, -0.1369, 0.2288, 0.9638, -0.1369, -0.2581, 0.3649, 0.8945, -0.2581, 0.3649, 0.8945, -0.2581, 0.3649, 0.8945, 0.7373, -0.09529, 0.6688, 0.7373, -0.09529, 0.6688, 0.7373, -0.09529, 0.6688, 0.6459, -0.7587, 0.08445, 0.6459, -0.7587, 0.08445, 0.6459, -0.7587, 0.08445, -0.1562, 0.06794, -0.9854, -0.1562, 0.06794, -0.9854, -0.1562, 0.06794, -0.9854, -0.005047, 0.9977, -0.06794, -0.005047, 0.9977, -0.06794, -0.005047, 0.9977, -0.06794, -0.1956, -0.0434, 0.9797, -0.1956, -0.0434, 0.9797, -0.1956, -0.0434, 0.9797, 0.6781, -0.7332, 0.05066, 0.6781, -0.7332, 0.05066, 0.6781, -0.7332, 0.05066, -0.6482, -0.738, 0.1875, -0.6482, -0.738, 0.1875, -0.6482, -0.738, 0.1875, -0.1481, -0.8369, 0.5269, -0.1481, -0.8369, 0.5269, -0.1481, -0.8369, 0.5269, -0.04573, -0.997, -0.063, -0.04573, -0.997, -0.063, -0.04573, -0.997, -0.063, -0.578, -0.7982, -0.1695, -0.578, -0.7982, -0.1695, -0.578, -0.7982, -0.1695, -0.7078, -0.7053, -0.0408, -0.7078, -0.7053, -0.0408, -0.7078, -0.7053, -0.0408, -0.7553, -0.6552, -0.01604, -0.7553, -0.6552, -0.01604, -0.7553, -0.6552, -0.01604, -0.7586, -0.6513, -0.01674, -0.7586, -0.6513, -0.01674, -0.7586, -0.6513, -0.01674, -0.7644, -0.6418, -0.06159, -0.7644, -0.6418, -0.06159, -0.7644, -0.6418, -0.06159, -0.5128, -0.8464, -0.1437, -0.5128, -0.8464, -0.1437, -0.5128, -0.8464, -0.1437, -0.5325, -0.8428, -0.07788, -0.5325, -0.8428, -0.07788, -0.5325, -0.8428, -0.07788, -0.2355, -0.934, -0.2687, -0.2355, -0.934, -0.2687, -0.2355, -0.934, -0.2687, -0.3814, -0.922, 0.067, -0.3814, -0.922, 0.067, -0.3814, -0.922, 0.067, -0.1314, -0.9875, 0.0876, -0.1314, -0.9875, 0.0876, -0.1314, -0.9875, 0.0876, -0.0158, -0.9752, 0.2208, -0.0158, -0.9752, 0.2208, -0.0158, -0.9752, 0.2208, -0.4895, -0.8122, 0.3173, -0.4895, -0.8122, 0.3173, -0.4895, -0.8122, 0.3173, -0.5045, -0.8256, 0.2527, -0.5045, -0.8256, 0.2527, -0.5045, -0.8256, 0.2527, -0.5271, -0.7993, 0.2887, -0.5271, -0.7993, 0.2887, -0.5271, -0.7993, 0.2887, -0.7586, -0.6509, 0.02869, -0.7586, -0.6509, 0.02869, -0.7586, -0.6509, 0.02869, -0.67, -0.742, 0.02521, -0.67, -0.742, 0.02521, -0.67, -0.742, 0.02521, -0.7089, -0.7053, -0.005271, -0.7089, -0.7053, -0.005271, -0.7089, -0.7053, -0.005271, 0.2582, -0.965, -0.04658, 0.2582, -0.965, -0.04658, 0.2582, -0.965, -0.04658, 0.2535, -0.9659, -0.05183, 0.2535, -0.9659, -0.05183, 0.2535, -0.9659, -0.05183, -0.3681, -0.916, 0.1597, -0.3681, -0.916, 0.1597, -0.3681, -0.916, 0.1597, -0.5177, -0.6294, -0.5795, -0.5177, -0.6294, -0.5795, -0.5177, -0.6294, -0.5795, 0.08835, -0.1396, -0.9863, 0.08835, -0.1396, -0.9863, 0.08835, -0.1396, -0.9863, -0.1483, -0.8995, -0.411, -0.1483, -0.8995, -0.411, -0.1483, -0.8995, -0.411, -0.915, 0.2149, 0.3414, -0.915, 0.2149, 0.3414, -0.915, 0.2149, 0.3414, -0.8308, 0.5514, -0.07541, -0.8308, 0.5514, -0.07541, -0.8308, 0.5514, -0.07541, -0.8625, 0.247, -0.4418, -0.8625, 0.247, -0.4418, -0.8625, 0.247, -0.4418, -0.4857, -0.04316, -0.873, -0.4857, -0.04316, -0.873, -0.4857, -0.04316, -0.873, -0.108, 0.1365, -0.9847, -0.108, 0.1365, -0.9847, -0.108, 0.1365, -0.9847, -0.08435, -0.3344, -0.9387, -0.08435, -0.3344, -0.9387, -0.08435, -0.3344, -0.9387, 0.363, -0.9318, 0.003893, 0.363, -0.9318, 0.003893, 0.363, -0.9318, 0.003893, 0.3413, -0.9398, -0.01726, 0.3413, -0.9398, -0.01726, 0.3413, -0.9398, -0.01726, -0.01532, -0.9916, 0.1286, -0.01532, -0.9916, 0.1286, -0.01532, -0.9916, 0.1286, -0.4345, -0.8303, -0.349, -0.4345, -0.8303, -0.349, -0.4345, -0.8303, -0.349, 0.2836, -0.2603, 0.923, 0.2836, -0.2603, 0.923, 0.2836, -0.2603, 0.923, 0.1487, 0.0759, 0.986, 0.1487, 0.0759, 0.986, 0.1487, 0.0759, 0.986, -0.3656, 0.5848, 0.7241, -0.3656, 0.5848, 0.7241, -0.3656, 0.5848, 0.7241, -0.6895, 0.3168, 0.6513, -0.6895, 0.3168, 0.6513, -0.6895, 0.3168, 0.6513, 0.2838, 0.9515, 0.1188, 0.2838, 0.9515, 0.1188, 0.2838, 0.9515, 0.1188, -0.5384, 0.5003, -0.6781, -0.5384, 0.5003, -0.6781, -0.5384, 0.5003, -0.6781, -0.1125, 0.8656, -0.488, -0.1125, 0.8656, -0.488, -0.1125, 0.8656, -0.488, 0.2392, 0.9028, -0.3574, 0.2392, 0.9028, -0.3574, 0.2392, 0.9028, -0.3574, 0.2918, -0.1874, -0.9379, 0.2918, -0.1874, -0.9379, 0.2918, -0.1874, -0.9379, 0.6006, 0.4109, -0.6859, 0.6006, 0.4109, -0.6859, 0.6006, 0.4109, -0.6859, 0.8334, 0.4943, -0.2472, 0.8334, 0.4943, -0.2472, 0.8334, 0.4943, -0.2472, -0.06272, -0.9927, 0.1032, -0.06272, -0.9927, 0.1032, -0.06272, -0.9927, 0.1032, 0.582, -0.8121, 0.04194, 0.582, -0.8121, 0.04194, 0.582, -0.8121, 0.04194, 0.6286, -0.773, 0.08578, 0.6286, -0.773, 0.08578, 0.6286, -0.773, 0.08578, 0.7386, 0.6084, 0.2906, 0.7386, 0.6084, 0.2906, 0.7386, 0.6084, 0.2906, 0.5643, 0.7909, 0.2368, 0.5643, 0.7909, 0.2368, 0.5643, 0.7909, 0.2368, 0.4517, 0.7641, 0.4606, 0.4517, 0.7641, 0.4606, 0.4517, 0.7641, 0.4606, 0.3402, 0.8614, 0.3771, 0.3402, 0.8614, 0.3771, 0.3402, 0.8614, 0.3771, 0.3777, 0.9241, 0.05844, 0.3777, 0.9241, 0.05844, 0.3777, 0.9241, 0.05844, 0.4058, 0.9115, 0.06779, 0.4058, 0.9115, 0.06779, 0.4058, 0.9115, 0.06779, 0.3784, 0.9236, -0.06156, 0.3784, 0.9236, -0.06156, 0.3784, 0.9236, -0.06156, 0.3845, 0.9209, -0.06332, 0.3845, 0.9209, -0.06332, 0.3845, 0.9209, -0.06332, 0.3807, 0.9123, -0.151, 0.3807, 0.9123, -0.151, 0.3807, 0.9123, -0.151, 0.8903, 0.4524, 0.05185, 0.8903, 0.4524, 0.05185, 0.8903, 0.4524, 0.05185, 0.7661, 0.635, -0.09952, 0.7661, 0.635, -0.09952, 0.7661, 0.635, -0.09952, 0.5736, 0.8142, -0.08988, 0.5736, 0.8142, -0.08988, 0.5736, 0.8142, -0.08988, 0.562, 0.8134, -0.1502, 0.562, 0.8134, -0.1502, 0.562, 0.8134, -0.1502, 0.5883, 0.8055, -0.07036, 0.5883, 0.8055, -0.07036, 0.5883, 0.8055, -0.07036, 0.7725, 0.6285, -0.09093, 0.7725, 0.6285, -0.09093, 0.7725, 0.6285, -0.09093, 0.03741, 0.2219, 0.9744, 0.03741, 0.2219, 0.9744, 0.03741, 0.2219, 0.9744, 0.9944, 0.02558, 0.103, 0.9944, 0.02558, 0.103, 0.9944, 0.02558, 0.103, -0.2564, 0.1646, 0.9525, -0.2564, 0.1646, 0.9525, -0.2564, 0.1646, 0.9525, -0.2752, 0.106, 0.9555, -0.2752, 0.106, 0.9555, -0.2752, 0.106, 0.9555, 0.0525, -0.134, 0.9896, 0.0525, -0.134, 0.9896, 0.0525, -0.134, 0.9896, 0.9991, -0.02365, 0.03517, 0.9991, -0.02365, 0.03517, 0.9991, -0.02365, 0.03517, -0.1288, 0.9898, 0.06057, -0.1288, 0.9898, 0.06057, -0.1288, 0.9898, 0.06057, -0.9873, 0.1563, 0.02979, -0.9873, 0.1563, 0.02979, -0.9873, 0.1563, 0.02979, -0.7167, -0.6974, 0.001419, -0.7167, -0.6974, 0.001419, -0.7167, -0.6974, 0.001419, 0.4809, -0.8728, 0.08342, 0.4809, -0.8728, 0.08342, 0.4809, -0.8728, 0.08342, 0.8957, 0.4377, -0.07895, 0.8957, 0.4377, -0.07895, 0.8957, 0.4377, -0.07895, -0.0726, 0.9951, 0.06695, -0.0726, 0.9951, 0.06695, -0.0726, 0.9951, 0.06695, -0.6052, 0.7492, 0.2692, -0.6052, 0.7492, 0.2692, -0.6052, 0.7492, 0.2692, -0.3899, -0.915, -0.1037, -0.3899, -0.915, -0.1037, -0.3899, -0.915, -0.1037, 0.6153, -0.7874, 0.03617, 0.6153, -0.7874, 0.03617, 0.6153, -0.7874, 0.03617, 0.4925, 0.87, -0.02239, 0.4925, 0.87, -0.02239, 0.4925, 0.87, -0.02239, -0.2334, 0.9723, -0.0146, -0.2334, 0.9723, -0.0146, -0.2334, 0.9723, -0.0146, -0.9077, 0.4037, -0.1146, -0.9077, 0.4037, -0.1146, -0.9077, 0.4037, -0.1146, -0.104, -0.9944, -0.02102, -0.104, -0.9944, -0.02102, -0.104, -0.9944, -0.02102, 0.8752, -0.4838, -0.006346, 0.8752, -0.4838, -0.006346, 0.8752, -0.4838, -0.006346, 0.1261, 0.005107, -0.992, 0.1261, 0.005107, -0.992, 0.1261, 0.005107, -0.992, 0.6961, -0.6936, -0.1852, 0.6961, -0.6936, -0.1852, 0.6961, -0.6936, -0.1852, 0.3695, -0.9289, 0.02541, 0.3695, -0.9289, 0.02541, 0.3695, -0.9289, 0.02541, 0.05244, -0.01133, -0.9986, 0.05244, -0.01133, -0.9986, 0.05244, -0.01133, -0.9986, -0.1132, -0.2868, -0.9513, -0.1132, -0.2868, -0.9513, -0.1132, -0.2868, -0.9513, -0.8994, -0.4232, -0.1099, -0.8994, -0.4232, -0.1099, -0.8994, -0.4232, -0.1099, 0.05117, -0.007982, -0.9987, 0.05117, -0.007982, -0.9987, 0.05117, -0.007982, -0.9987, -0.9462, 0.3155, -0.0716, -0.9462, 0.3155, -0.0716, -0.9462, 0.3155, -0.0716, -0.6434, 0.7644, 0.04167, -0.6434, 0.7644, 0.04167, -0.6434, 0.7644, 0.04167, 0.0353, -0.0284, -0.999, 0.0353, -0.0284, -0.999, 0.0353, -0.0284, -0.999, -0.1138, 0.9891, -0.09366, -0.1138, 0.9891, -0.09366, -0.1138, 0.9891, -0.09366, 0.01278, 0.9998, -0.01704, 0.01278, 0.9998, -0.01704, 0.01278, 0.9998, -0.01704, 0.1126, -0.08476, -0.99, 0.1126, -0.08476, -0.99, 0.1126, -0.08476, -0.99, 0.7697, 0.6028, -0.2103, 0.7697, 0.6028, -0.2103, 0.7697, 0.6028, -0.2103, 0.981, 0.1828, 0.06447, 0.981, 0.1828, 0.06447, 0.981, 0.1828, 0.06447, 0.8841, -0.4638, -0.05731, 0.8841, -0.4638, -0.05731, 0.8841, -0.4638, -0.05731, 0.6168, -0.7871, 0.006451, 0.6168, -0.7871, 0.006451, 0.6168, -0.7871, 0.006451, 0.3476, -0.9365, -0.0469, 0.3476, -0.9365, -0.0469, 0.3476, -0.9365, -0.0469, -0.09933, -0.9948, -0.02372, -0.09933, -0.9948, -0.02372, -0.09933, -0.9948, -0.02372, -0.3885, -0.921, 0.02875, -0.3885, -0.921, 0.02875, -0.3885, -0.921, 0.02875, -0.868, -0.4925, -0.06426, -0.868, -0.4925, -0.06426, -0.868, -0.4925, -0.06426, -0.9108, 0.4037, -0.08673, -0.9108, 0.4037, -0.08673, -0.9108, 0.4037, -0.08673, -0.5874, 0.809, 0.01892, -0.5874, 0.809, 0.01892, -0.5874, 0.809, 0.01892, -0.6427, 0.7654, 0.0344, -0.6427, 0.7654, 0.0344, -0.6427, 0.7654, 0.0344, -0.2257, 0.9742, -0.008374, -0.2257, 0.9742, -0.008374, -0.2257, 0.9742, -0.008374, -0.07863, 0.9968, 0.01115, -0.07863, 0.9968, 0.01115, -0.07863, 0.9968, 0.01115, 0.003507, 1.0, -0.002399, 0.003507, 1.0, -0.002399, 0.003507, 1.0, -0.002399, 0.499, 0.8665, 0.01299, 0.499, 0.8665, 0.01299, 0.499, 0.8665, 0.01299, 0.877, 0.4695, 0.1024, 0.877, 0.4695, 0.1024, 0.877, 0.4695, 0.1024, 0.9858, 0.1657, 0.02808, 0.9858, 0.1657, 0.02808, 0.9858, 0.1657, 0.02808, 0.1329, -0.9909, 0.01918, 0.1329, -0.9909, 0.01918, 0.1329, -0.9909, 0.01918, 0.1346, -0.9908, -0.0116, 0.1346, -0.9908, -0.0116, 0.1346, -0.9908, -0.0116, -0.0632, -0.9975, 0.03035, -0.0632, -0.9975, 0.03035, -0.0632, -0.9975, 0.03035, -0.9988, -0.01378, 0.04792, -0.9988, -0.01378, 0.04792, -0.9988, -0.01378, 0.04792, -0.9777, -0.09023, -0.1896, -0.9777, -0.09023, -0.1896, -0.9777, -0.09023, -0.1896, -0.4381, 0.8825, 0.1713, -0.4381, 0.8825, 0.1713, -0.4381, 0.8825, 0.1713, -0.5541, 0.8313, 0.04393, -0.5541, 0.8313, 0.04393, -0.5541, 0.8313, 0.04393, -0.5904, 0.8061, -0.0415, -0.5904, 0.8061, -0.0415, -0.5904, 0.8061, -0.0415, -0.02615, 0.9982, 0.05327, -0.02615, 0.9982, 0.05327, -0.02615, 0.9982, 0.05327, 0.2761, 0.9599, 0.04872, 0.2761, 0.9599, 0.04872, 0.2761, 0.9599, 0.04872, 0.3059, 0.952, -0.01055, 0.3059, 0.952, -0.01055, 0.3059, 0.952, -0.01055, 0.6299, 0.7755, 0.04214, 0.6299, 0.7755, 0.04214, 0.6299, 0.7755, 0.04214, 0.9979, 0.0455, 0.04512, 0.9979, 0.0455, 0.04512, 0.9979, 0.0455, 0.04512, 0.998, 0.0455, 0.04471, 0.998, 0.0455, 0.04471, 0.998, 0.0455, 0.04471, 0.9239, -0.3652, 0.1145, 0.9239, -0.3652, 0.1145, 0.9239, -0.3652, 0.1145, 0.4542, -0.8909, -0.008897, 0.4542, -0.8909, -0.008897, 0.4542, -0.8909, -0.008897, 0.2084, -0.9539, 0.2161, 0.2084, -0.9539, 0.2161, 0.2084, -0.9539, 0.2161, -0.04727, -0.997, -0.06133, -0.04727, -0.997, -0.06133, -0.04727, -0.997, -0.06133, -0.7186, -0.69, -0.08672, -0.7186, -0.69, -0.08672, -0.7186, -0.69, -0.08672, -0.9164, -0.2588, 0.3052, -0.9164, -0.2588, 0.3052, -0.9164, -0.2588, 0.3052, -0.7802, 0.4762, -0.4057, -0.7802, 0.4762, -0.4057, -0.7802, 0.4762, -0.4057, -0.7517, 0.5269, -0.3967, -0.7517, 0.5269, -0.3967, -0.7517, 0.5269, -0.3967, -0.4227, 0.9022, -0.08608, -0.4227, 0.9022, -0.08608, -0.4227, 0.9022, -0.08608, -0.03578, 0.9853, -0.1668, -0.03578, 0.9853, -0.1668, -0.03578, 0.9853, -0.1668, 0.9689, -0.2468, -0.01603, 0.9689, -0.2468, -0.01603, 0.9689, -0.2468, -0.01603, 0.9929, 0.001044, 0.1186, 0.9929, 0.001044, 0.1186, 0.9929, 0.001044, 0.1186, 0.112, -0.04317, 0.9928, 0.112, -0.04317, 0.9928, 0.112, -0.04317, 0.9928, 0.05655, 0.988, -0.144, 0.05655, 0.988, -0.144, 0.05655, 0.988, -0.144, 0.4542, 0.872, 0.1827, 0.4542, 0.872, 0.1827, 0.4542, 0.872, 0.1827, 0.632, 0.7699, 0.08889, 0.632, 0.7699, 0.08889, 0.632, 0.7699, 0.08889, -0.1915, -0.457, 0.8686, -0.1915, -0.457, 0.8686, -0.1915, -0.457, 0.8686, 0.8997, -0.4077, 0.1558, 0.8997, -0.4077, 0.1558, 0.8997, -0.4077, 0.1558, -0.2528, 0.4691, 0.8462, -0.2528, 0.4691, 0.8462, -0.2528, 0.4691, 0.8462, -0.639, -0.1026, 0.7623, -0.639, -0.1026, 0.7623, -0.639, -0.1026, 0.7623, 0.8901, -0.4493, -0.07674, 0.8901, -0.4493, -0.07674, 0.8901, -0.4493, -0.07674, -0.4192, 0.5178, 0.7457, -0.4192, 0.5178, 0.7457, -0.4192, 0.5178, 0.7457, 0.9385, 0.2607, 0.2265, 0.9385, 0.2607, 0.2265, 0.9385, 0.2607, 0.2265, -0.7805, 0.5813, -0.2301, -0.7805, 0.5813, -0.2301, -0.7805, 0.5813, -0.2301, -0.8017, -0.5968, 0.03294, -0.8017, -0.5968, 0.03294, -0.8017, -0.5968, 0.03294, 0.814, -0.5806, -0.01538, 0.814, -0.5806, -0.01538, 0.814, -0.5806, -0.01538, 0.8599, -0.5095, -0.03122, 0.8599, -0.5095, -0.03122, 0.8599, -0.5095, -0.03122, 0.5176, 0.8462, -0.1266, 0.5176, 0.8462, -0.1266, 0.5176, 0.8462, -0.1266, -0.7708, 0.6014, -0.2104, -0.7708, 0.6014, -0.2104, -0.7708, 0.6014, -0.2104, -0.8349, -0.5492, 0.03663, -0.8349, -0.5492, 0.03663, -0.8349, -0.5492, 0.03663, 0.892, -0.4361, -0.1191, 0.892, -0.4361, -0.1191, 0.892, -0.4361, -0.1191, 0.8542, -0.5176, -0.04897, 0.8542, -0.5176, -0.04897, 0.8542, -0.5176, -0.04897, -0.4091, -0.3168, -0.8557, -0.4091, -0.3168, -0.8557, -0.4091, -0.3168, -0.8557, -0.8571, 0.5067, -0.09294, -0.8571, 0.5067, -0.09294, -0.8571, 0.5067, -0.09294, -0.01509, -0.01241, -0.9998, -0.01509, -0.01241, -0.9998, -0.01509, -0.01241, -0.9998, 0.8921, -0.42, -0.1668, 0.8921, -0.42, -0.1668, 0.8921, -0.42, -0.1668, 0.2441, 0.2744, -0.9301, 0.2441, 0.2744, -0.9301, 0.2441, 0.2744, -0.9301, 0.853, -0.4722, -0.2224, 0.853, -0.4722, -0.2224, 0.853, -0.4722, -0.2224, 0.7786, -0.5952, -0.1989, 0.7786, -0.5952, -0.1989, 0.7786, -0.5952, -0.1989, 0.6792, 0.1792, -0.7117, 0.6792, 0.1792, -0.7117, 0.6792, 0.1792, -0.7117, -0.03695, 0.01412, -0.9992, -0.03695, 0.01412, -0.9992, -0.03695, 0.01412, -0.9992, -0.3834, 0.1914, -0.9035, -0.3834, 0.1914, -0.9035, -0.3834, 0.1914, -0.9035, 0.4804, 0.3968, -0.7822, 0.4804, 0.3968, -0.7822, 0.4804, 0.3968, -0.7822, -0.8742, 0.4782, -0.08413, -0.8742, 0.4782, -0.08413, -0.8742, 0.4782, -0.08413, 0.272, 0.4528, 0.8491, 0.272, 0.4528, 0.8491, 0.272, 0.4528, 0.8491, 0.2134, 0.524, -0.8245, 0.2134, 0.524, -0.8245, 0.2134, 0.524, -0.8245, -0.4196, -0.2956, -0.8582, -0.4196, -0.2956, -0.8582, -0.4196, -0.2956, -0.8582, 0.8526, -0.5074, -0.1247, 0.8526, -0.5074, -0.1247, 0.8526, -0.5074, -0.1247, 0.3006, 0.3519, -0.8865, 0.3006, 0.3519, -0.8865, 0.3006, 0.3519, -0.8865, 0.7607, -0.6478, 0.04043, 0.7607, -0.6478, 0.04043, 0.7607, -0.6478, 0.04043, 0.8671, -0.4707, -0.1631, 0.8671, -0.4707, -0.1631, 0.8671, -0.4707, -0.1631, 0.8716, -0.4496, 0.1955, 0.8716, -0.4496, 0.1955, 0.8716, -0.4496, 0.1955, 0.8968, -0.4061, 0.1756, 0.8968, -0.4061, 0.1756, 0.8968, -0.4061, 0.1756, 0.7198, -0.69, -0.0759, 0.7198, -0.69, -0.0759, 0.7198, -0.69, -0.0759, -0.147, -0.8498, -0.5062, -0.147, -0.8498, -0.5062, -0.147, -0.8498, -0.5062, -0.03632, -0.8565, -0.5149, -0.03632, -0.8565, -0.5149, -0.03632, -0.8565, -0.5149, -0.8834, 0.4118, -0.2237, -0.8834, 0.4118, -0.2237, -0.8834, 0.4118, -0.2237, -0.7758, 0.6045, -0.1808, -0.7758, 0.6045, -0.1808, -0.7758, 0.6045, -0.1808, -0.7764, 0.6053, -0.1758, -0.7764, 0.6053, -0.1758, -0.7764, 0.6053, -0.1758, -0.7892, 0.6097, -0.07386, -0.7892, 0.6097, -0.07386, -0.7892, 0.6097, -0.07386, 0.6902, 0.2365, -0.6839, 0.6902, 0.2365, -0.6839, 0.6902, 0.2365, -0.6839, 0.6797, 0.2431, -0.692, 0.6797, 0.2431, -0.692, 0.6797, 0.2431, -0.692, 0.8991, -0.09308, -0.4278, 0.8991, -0.09308, -0.4278, 0.8991, -0.09308, -0.4278, 0.8995, -0.4127, 0.1437, 0.8995, -0.4127, 0.1437, 0.8995, -0.4127, 0.1437, 0.8329, -0.4484, 0.3245, 0.8329, -0.4484, 0.3245, 0.8329, -0.4484, 0.3245, 0.7614, -0.5954, 0.2565, 0.7614, -0.5954, 0.2565, 0.7614, -0.5954, 0.2565, 0.8916, -0.4353, -0.1244, 0.8916, -0.4353, -0.1244, 0.8916, -0.4353, -0.1244, 0.8698, -0.4929, 0.02303, 0.8698, -0.4929, 0.02303, 0.8698, -0.4929, 0.02303, -0.04809, -0.9073, 0.4178, -0.04809, -0.9073, 0.4178, -0.04809, -0.9073, 0.4178, -0.8811, 0.449, -0.1486, -0.8811, 0.449, -0.1486, -0.8811, 0.449, -0.1486, -0.8478, 0.4737, -0.2384, -0.8478, 0.4737, -0.2384, -0.8478, 0.4737, -0.2384, -0.8308, 0.5281, -0.1756, -0.8308, 0.5281, -0.1756, -0.8308, 0.5281, -0.1756, -0.8629, 0.4862, -0.1376, -0.8629, 0.4862, -0.1376, -0.8629, 0.4862, -0.1376, -0.8619, 0.4763, -0.1742, -0.8619, 0.4763, -0.1742, -0.8619, 0.4763, -0.1742, -0.7261, 0.684, -0.07073, -0.7261, 0.684, -0.07073, -0.7261, 0.684, -0.07073, 0.9163, -0.3795, 0.128, 0.9163, -0.3795, 0.128, 0.9163, -0.3795, 0.128, 0.8736, -0.4815, 0.0706, 0.8736, -0.4815, 0.0706, 0.8736, -0.4815, 0.0706, 0.908, -0.4116, 0.07802, 0.908, -0.4116, 0.07802, 0.908, -0.4116, 0.07802, -0.8211, 0.5708, -0.0003306, -0.8211, 0.5708, -0.0003306, -0.8211, 0.5708, -0.0003306, -0.4363, 0.5314, 0.7262, -0.4363, 0.5314, 0.7262, -0.4363, 0.5314, 0.7262, 0.6062, 0.282, 0.7437, 0.6062, 0.282, 0.7437, 0.6062, 0.282, 0.7437, 0.8471, -0.5017, 0.1753, 0.8471, -0.5017, 0.1753, 0.8471, -0.5017, 0.1753, 0.8908, -0.448, -0.07618, 0.8908, -0.448, -0.07618, 0.8908, -0.448, -0.07618, 0.9126, -0.3965, -0.09967, 0.9126, -0.3965, -0.09967, 0.9126, -0.3965, -0.09967, -0.666, -0.4297, 0.6098, -0.666, -0.4297, 0.6098, -0.666, -0.4297, 0.6098, -0.8178, -0.03512, 0.5745, -0.8178, -0.03512, 0.5745, -0.8178, -0.03512, 0.5745, -0.8586, 0.5122, -0.0212, -0.8586, 0.5122, -0.0212, -0.8586, 0.5122, -0.0212, -0.4124, 0.745, 0.5243, -0.4124, 0.745, 0.5243, -0.4124, 0.745, 0.5243, -0.07389, 0.509, 0.8576, -0.07389, 0.509, 0.8576, -0.07389, 0.509, 0.8576, 0.8993, -0.409, 0.1548, 0.8993, -0.409, 0.1548, 0.8993, -0.409, 0.1548, 0.8836, -0.4567, 0.1033, 0.8836, -0.4567, 0.1033, 0.8836, -0.4567, 0.1033, 0.8904, -0.4226, 0.1694, 0.8904, -0.4226, 0.1694, 0.8904, -0.4226, 0.1694, 0.3454, -0.2502, 0.9045, 0.3454, -0.2502, 0.9045, 0.3454, -0.2502, 0.9045, 0.811, -0.5721, 0.1226, 0.811, -0.5721, 0.1226, 0.811, -0.5721, 0.1226, -0.1105, -0.5957, 0.7956, -0.1105, -0.5957, 0.7956, -0.1105, -0.5957, 0.7956, -0.3606, -0.6298, 0.688, -0.3606, -0.6298, 0.688, -0.3606, -0.6298, 0.688])] * 3)])
arm_armature = bpy.data.armatures.new('Armature')  # bones are not reproduced

# ---- objects
ob_denture = bpy.data.objects.new('denture', me_denture)
ob_bottom = bpy.data.objects.new('bottom', arm_armature)

# ---- transforms, parenting, visibility, modifiers, constraints
ob_denture.parent = ob_bottom
ob_denture.matrix_parent_inverse = Matrix(((-0.01056, 0.02739, 0.9996, 0.06994), (0.2616, 0.9649, -0.02368, 0.04424), (-0.9651, 0.2612, -0.01736, 0.5299), (-0.0, -0.0, -0.0, 1.0)))
ob_denture.location = (0.0, 0.0, -0.05088)
ob_denture.rotation_euler = (1.571, -0.0, 0.0)
_vg = ob_denture.vertex_groups.new(name='bottom')
_vg.add([0, 1, 2, 3, 4, 5, 6, 7, 8, 9, 10, 11, 12, 13, 14, 15, 16, 17, 18, 19, 20, 21, 22, 23, 24, 25, 26, 27, 28, 29, 30, 31, 32, 33, 34, 35, 36, 37, 38, 39, 40, 41], 1.0, 'REPLACE')
_vg = ob_denture.vertex_groups.new(name='top')
_vg.add([42, 43, 44, 45, 46, 47, 48, 49, 50, 51, 52, 53, 54, 55, 56, 57, 58, 59, 60, 61, 62, 63, 64, 65, 66, 67, 68, 69, 70, 71, 72, 73, 74, 75, 76, 77, 78, 79, 80, 81, 82, 83], 1.0, 'REPLACE')
_vg = ob_denture.vertex_groups.new(name='twist')
_vg.add([84, 85, 86, 87, 88, 89, 90, 91, 92, 93, 94, 95, 96, 97, 98, 99, 100, 101, 102, 103, 104, 105, 106, 107, 108, 109, 110, 111, 112, 113, 114, 115, 116, 117, 118, 119, 120, 121, 122, 123, 124, 125, 126, 127, 128, 129, 130, 131, 132, 133, 134, 135, 136, 137, 138, 139, 140, 141, 142, 143, 144, 145, 146, 147, 148, 149, 150, 151, 152, 153, 154, 155, 156, 157, 158, 159, 160, 161, 162, 163, 164, 165, 166, 167], 1.0, 'REPLACE')
_m = ob_denture.modifiers.new('Armature', 'ARMATURE')
_m.object = ob_bottom
ob_bottom.location = (0.5006, -0.183, -0.05966)
ob_bottom.rotation_euler = (-2.203, -1.541, 1.939)

# ---- collection membership
col_collection.objects.link(ob_denture)
col_collection.objects.link(ob_bottom)

# ---- scene / render settings (as saved in the file)
scene.frame_start = 1; scene.frame_end = 25; scene.frame_set(23)
scene.render.engine = 'BLENDER_EEVEE_NEXT'
scene.cycles.sampling_pattern = 'TABULATED_SOBOL'
scene.eevee.ray_tracing_options.trace_max_roughness = 0.0
bpy.context.view_layer.update()

# ---- added for rendering (the .blend has no active camera and no usable light): camera, sun
cam_auto = bpy.data.cameras.new('AutoCamera')
cam_auto.lens = 50.0
cam_auto.sensor_width = 36.0
cam_auto.clip_end = 1000.0
ob_auto_camera = bpy.data.objects.new('AutoCamera', cam_auto)
scene.collection.objects.link(ob_auto_camera)
ob_auto_camera.location = (3.09339, -3.70102, 2.85169)
ob_auto_camera.rotation_euler = (1.09748, -7.21219e-08, 0.694738)
scene.camera = ob_auto_camera
light_auto_sun = bpy.data.lights.new('AutoSun', 'SUN')
light_auto_sun.energy = 3.0
light_auto_sun.angle = 0.0523599
ob_auto_sun = bpy.data.objects.new('AutoSun', light_auto_sun)
scene.collection.objects.link(ob_auto_sun)
ob_auto_sun.rotation_euler = (0.872665, 0.174533, 0.523599)
bpy.context.view_layer.update()

